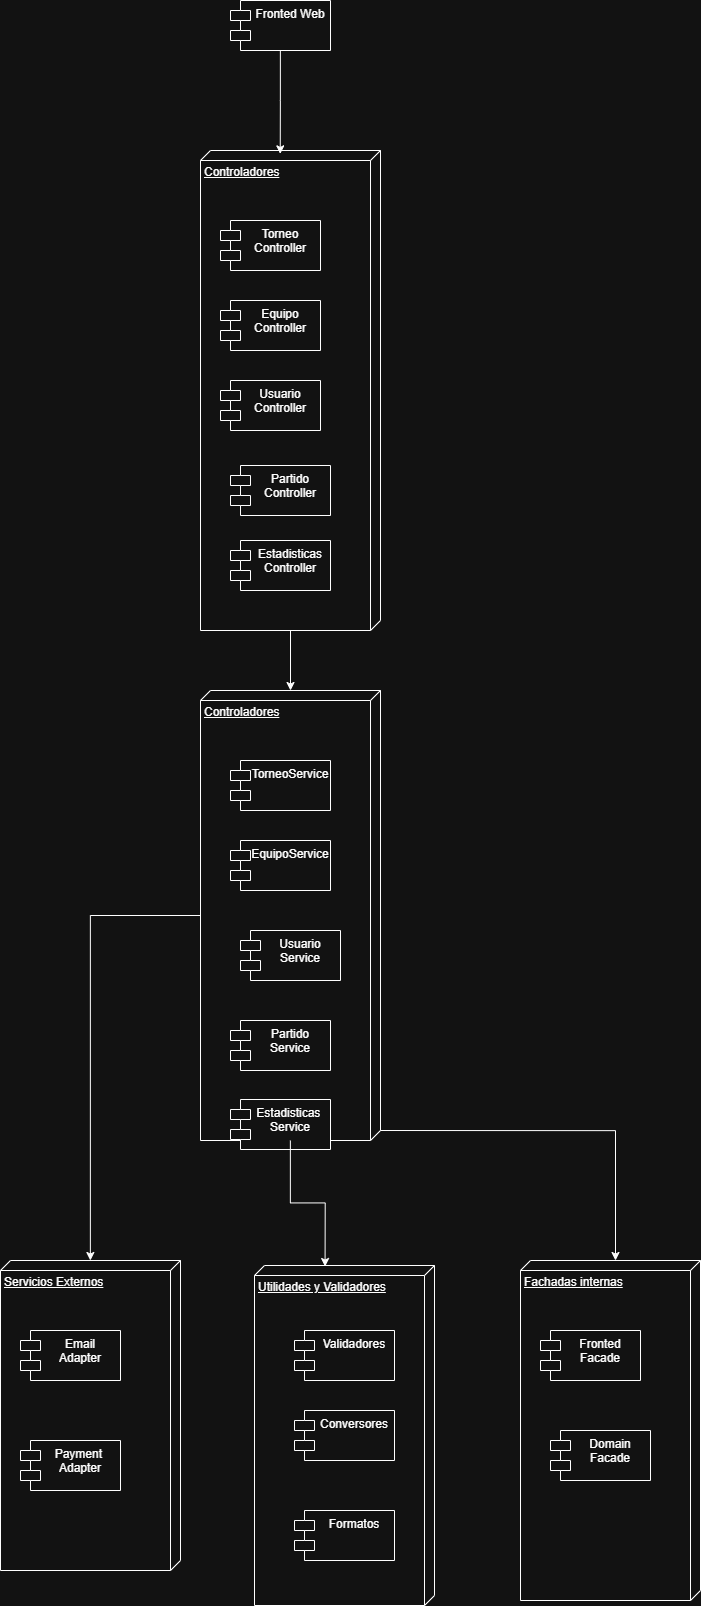

The diagram above was exported from draw.io. Its source (the exported page's mxGraphModel, read from the mxfile embedded in the PNG):
<mxGraphModel dx="2977" dy="1603" grid="1" gridSize="10" guides="1" tooltips="1" connect="1" arrows="1" fold="1" page="1" pageScale="1" pageWidth="827" pageHeight="1169" math="0" shadow="0">
  <root>
    <mxCell id="0" />
    <mxCell id="1" parent="0" />
    <mxCell id="LoSKySEbTiknh5YG_6hl-1" parent="1" style="shape=module;align=left;spacingLeft=20;align=center;verticalAlign=top;whiteSpace=wrap;html=1;" value="Fronted Web" vertex="1">
      <mxGeometry height="50" width="100" x="350" y="70" as="geometry" />
    </mxCell>
    <mxCell id="LoSKySEbTiknh5YG_6hl-24" edge="1" parent="1" source="LoSKySEbTiknh5YG_6hl-2" style="edgeStyle=orthogonalEdgeStyle;rounded=0;orthogonalLoop=1;jettySize=auto;html=1;" target="LoSKySEbTiknh5YG_6hl-9">
      <mxGeometry relative="1" as="geometry" />
    </mxCell>
    <mxCell id="LoSKySEbTiknh5YG_6hl-2" parent="1" style="verticalAlign=top;align=left;spacingTop=8;spacingLeft=2;spacingRight=12;shape=cube;size=10;direction=south;fontStyle=4;html=1;whiteSpace=wrap;" value="Controladores" vertex="1">
      <mxGeometry height="480" width="180" x="320" y="220" as="geometry" />
    </mxCell>
    <mxCell id="LoSKySEbTiknh5YG_6hl-3" parent="1" style="shape=module;align=left;spacingLeft=20;align=center;verticalAlign=top;whiteSpace=wrap;html=1;" value="Torneo Controller" vertex="1">
      <mxGeometry height="50" width="100" x="340" y="290" as="geometry" />
    </mxCell>
    <mxCell id="LoSKySEbTiknh5YG_6hl-4" parent="1" style="shape=module;align=left;spacingLeft=20;align=center;verticalAlign=top;whiteSpace=wrap;html=1;" value="Equipo Controller" vertex="1">
      <mxGeometry height="50" width="100" x="340" y="370" as="geometry" />
    </mxCell>
    <mxCell id="LoSKySEbTiknh5YG_6hl-5" parent="1" style="shape=module;align=left;spacingLeft=20;align=center;verticalAlign=top;whiteSpace=wrap;html=1;" value="Usuario&lt;div&gt;Controller&lt;/div&gt;" vertex="1">
      <mxGeometry height="50" width="100" x="340" y="450" as="geometry" />
    </mxCell>
    <mxCell id="LoSKySEbTiknh5YG_6hl-6" parent="1" style="shape=module;align=left;spacingLeft=20;align=center;verticalAlign=top;whiteSpace=wrap;html=1;" value="Partido Controller" vertex="1">
      <mxGeometry height="50" width="100" x="350" y="535" as="geometry" />
    </mxCell>
    <mxCell id="LoSKySEbTiknh5YG_6hl-7" parent="1" style="shape=module;align=left;spacingLeft=20;align=center;verticalAlign=top;whiteSpace=wrap;html=1;" value="Estadisticas Controller" vertex="1">
      <mxGeometry height="50" width="100" x="350" y="610" as="geometry" />
    </mxCell>
    <mxCell id="LoSKySEbTiknh5YG_6hl-8" edge="1" parent="1" source="LoSKySEbTiknh5YG_6hl-1" style="edgeStyle=orthogonalEdgeStyle;rounded=0;orthogonalLoop=1;jettySize=auto;html=1;entryX=0.007;entryY=0.557;entryDx=0;entryDy=0;entryPerimeter=0;" target="LoSKySEbTiknh5YG_6hl-2">
      <mxGeometry relative="1" as="geometry" />
    </mxCell>
    <mxCell id="LoSKySEbTiknh5YG_6hl-16" edge="1" parent="1" source="LoSKySEbTiknh5YG_6hl-9" style="edgeStyle=orthogonalEdgeStyle;rounded=0;orthogonalLoop=1;jettySize=auto;html=1;" target="LoSKySEbTiknh5YG_6hl-15">
      <mxGeometry relative="1" as="geometry" />
    </mxCell>
    <mxCell id="LoSKySEbTiknh5YG_6hl-9" parent="1" style="verticalAlign=top;align=left;spacingTop=8;spacingLeft=2;spacingRight=12;shape=cube;size=10;direction=south;fontStyle=4;html=1;whiteSpace=wrap;" value="Controladores" vertex="1">
      <mxGeometry height="450" width="180" x="320" y="760" as="geometry" />
    </mxCell>
    <mxCell id="LoSKySEbTiknh5YG_6hl-10" parent="1" style="shape=module;align=left;spacingLeft=20;align=center;verticalAlign=top;whiteSpace=wrap;html=1;" value="TorneoService" vertex="1">
      <mxGeometry height="50" width="100" x="350" y="830" as="geometry" />
    </mxCell>
    <mxCell id="LoSKySEbTiknh5YG_6hl-11" parent="1" style="shape=module;align=left;spacingLeft=20;align=center;verticalAlign=top;whiteSpace=wrap;html=1;" value="EquipoService" vertex="1">
      <mxGeometry height="50" width="100" x="350" y="910" as="geometry" />
    </mxCell>
    <mxCell id="LoSKySEbTiknh5YG_6hl-12" parent="1" style="shape=module;align=left;spacingLeft=20;align=center;verticalAlign=top;whiteSpace=wrap;html=1;" value="Usuario Service" vertex="1">
      <mxGeometry height="50" width="100" x="360" y="1000" as="geometry" />
    </mxCell>
    <mxCell id="LoSKySEbTiknh5YG_6hl-13" parent="1" style="shape=module;align=left;spacingLeft=20;align=center;verticalAlign=top;whiteSpace=wrap;html=1;" value="Partido Service" vertex="1">
      <mxGeometry height="50" width="100" x="350" y="1090" as="geometry" />
    </mxCell>
    <mxCell id="LoSKySEbTiknh5YG_6hl-14" parent="1" style="shape=module;align=left;spacingLeft=20;align=center;verticalAlign=top;whiteSpace=wrap;html=1;" value="Estadisticas&amp;nbsp;&lt;div&gt;Service&lt;/div&gt;" vertex="1">
      <mxGeometry height="50" width="100" x="350" y="1169" as="geometry" />
    </mxCell>
    <mxCell id="LoSKySEbTiknh5YG_6hl-15" parent="1" style="verticalAlign=top;align=left;spacingTop=8;spacingLeft=2;spacingRight=12;shape=cube;size=10;direction=south;fontStyle=4;html=1;whiteSpace=wrap;" value="Servicios Externos" vertex="1">
      <mxGeometry height="310" width="180" x="120" y="1330" as="geometry" />
    </mxCell>
    <mxCell id="LoSKySEbTiknh5YG_6hl-17" parent="1" style="verticalAlign=top;align=left;spacingTop=8;spacingLeft=2;spacingRight=12;shape=cube;size=10;direction=south;fontStyle=4;html=1;whiteSpace=wrap;" value="Utilidades y Validadores" vertex="1">
      <mxGeometry height="340" width="180" x="374" y="1335" as="geometry" />
    </mxCell>
    <mxCell id="LoSKySEbTiknh5YG_6hl-18" edge="1" parent="1" source="LoSKySEbTiknh5YG_6hl-9" style="edgeStyle=orthogonalEdgeStyle;rounded=0;orthogonalLoop=1;jettySize=auto;html=1;entryX=0.003;entryY=0.608;entryDx=0;entryDy=0;entryPerimeter=0;" target="LoSKySEbTiknh5YG_6hl-17">
      <mxGeometry relative="1" as="geometry" />
    </mxCell>
    <mxCell id="LoSKySEbTiknh5YG_6hl-19" parent="1" style="shape=module;align=left;spacingLeft=20;align=center;verticalAlign=top;whiteSpace=wrap;html=1;" value="Email&lt;div&gt;Adapter&lt;/div&gt;" vertex="1">
      <mxGeometry height="50" width="100" x="140" y="1400" as="geometry" />
    </mxCell>
    <mxCell id="LoSKySEbTiknh5YG_6hl-20" parent="1" style="shape=module;align=left;spacingLeft=20;align=center;verticalAlign=top;whiteSpace=wrap;html=1;" value="Payment&amp;nbsp;&lt;div&gt;Adapter&lt;/div&gt;" vertex="1">
      <mxGeometry height="50" width="100" x="140" y="1510" as="geometry" />
    </mxCell>
    <mxCell id="LoSKySEbTiknh5YG_6hl-21" parent="1" style="shape=module;align=left;spacingLeft=20;align=center;verticalAlign=top;whiteSpace=wrap;html=1;" value="Validadores" vertex="1">
      <mxGeometry height="50" width="100" x="414" y="1400" as="geometry" />
    </mxCell>
    <mxCell id="LoSKySEbTiknh5YG_6hl-22" parent="1" style="shape=module;align=left;spacingLeft=20;align=center;verticalAlign=top;whiteSpace=wrap;html=1;" value="Conversores" vertex="1">
      <mxGeometry height="50" width="100" x="414" y="1480" as="geometry" />
    </mxCell>
    <mxCell id="LoSKySEbTiknh5YG_6hl-23" parent="1" style="shape=module;align=left;spacingLeft=20;align=center;verticalAlign=top;whiteSpace=wrap;html=1;" value="Formatos" vertex="1">
      <mxGeometry height="50" width="100" x="414" y="1580" as="geometry" />
    </mxCell>
    <mxCell id="LoSKySEbTiknh5YG_6hl-25" parent="1" style="verticalAlign=top;align=left;spacingTop=8;spacingLeft=2;spacingRight=12;shape=cube;size=10;direction=south;fontStyle=4;html=1;whiteSpace=wrap;" value="Fachadas internas" vertex="1">
      <mxGeometry height="340" width="180" x="640" y="1330" as="geometry" />
    </mxCell>
    <mxCell id="LoSKySEbTiknh5YG_6hl-26" parent="1" style="shape=module;align=left;spacingLeft=20;align=center;verticalAlign=top;whiteSpace=wrap;html=1;" value="Fronted Facade" vertex="1">
      <mxGeometry height="50" width="100" x="660" y="1400" as="geometry" />
    </mxCell>
    <mxCell id="LoSKySEbTiknh5YG_6hl-27" parent="1" style="shape=module;align=left;spacingLeft=20;align=center;verticalAlign=top;whiteSpace=wrap;html=1;" value="Domain Facade" vertex="1">
      <mxGeometry height="50" width="100" x="670" y="1500" as="geometry" />
    </mxCell>
    <mxCell id="LoSKySEbTiknh5YG_6hl-28" edge="1" parent="1" source="LoSKySEbTiknh5YG_6hl-9" style="edgeStyle=orthogonalEdgeStyle;rounded=0;orthogonalLoop=1;jettySize=auto;html=1;exitX=0;exitY=0;exitDx=440;exitDy=0;exitPerimeter=0;entryX=0;entryY=0;entryDx=0;entryDy=85;entryPerimeter=0;" target="LoSKySEbTiknh5YG_6hl-25">
      <mxGeometry relative="1" as="geometry" />
    </mxCell>
  </root>
</mxGraphModel>